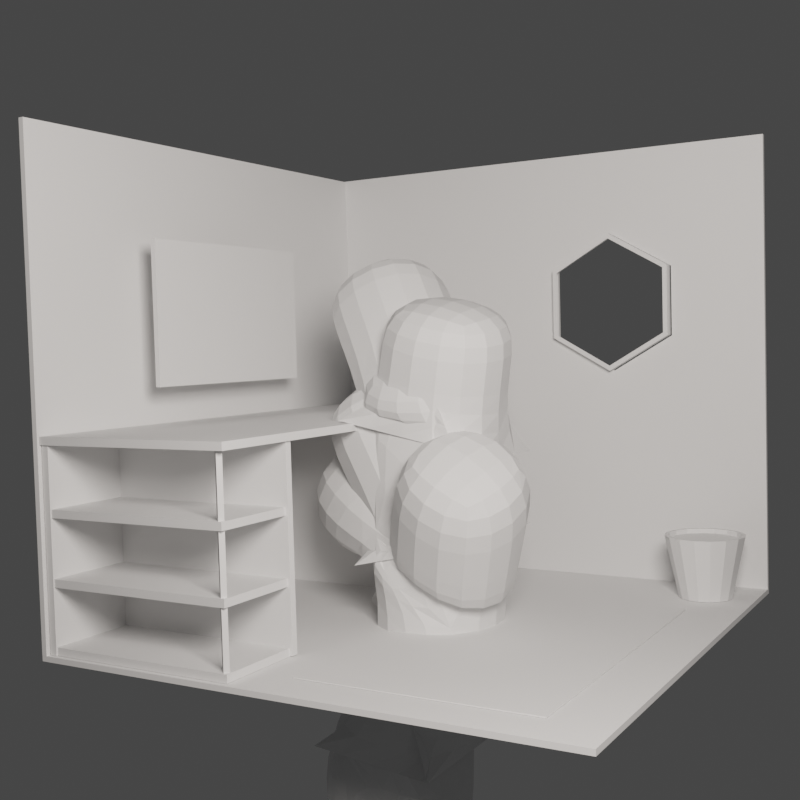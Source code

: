# Source: laboroom.blend  (saved by Blender 3.2.14; exported with 4.5.12 LTS)
import bpy
from mathutils import Matrix  # noqa: F401  (used for matrix-valued properties, if any)

bpy.ops.wm.read_factory_settings(use_empty=True)
scene = bpy.context.scene
scene.name = 'Scene'

# ---- collections
col_desk = bpy.data.collections.new('desk'); scene.collection.children.link(col_desk)
col_other = bpy.data.collections.new('other'); scene.collection.children.link(col_other)
col_plant = bpy.data.collections.new('plant'); scene.collection.children.link(col_plant)

# ---- world
world_world = bpy.data.worlds.new('World'); scene.world = world_world
world_world.use_nodes = True; world_world.node_tree.nodes.clear()
_N = world_world.node_tree.nodes; _L = world_world.node_tree.links
n0 = _N.new('ShaderNodeOutputWorld'); n0.name = 'World Output'; n0.location = (300, 300)
n1 = _N.new('ShaderNodeBackground'); n1.name = 'Background'; n1.location = (10, 300)
n1.inputs[0].default_value = (0.05088, 0.05088, 0.05088, 1.0)
_L.new(n1.outputs[0], n0.inputs[0])
n0.is_active_output = True
world_world.color = (0.05088, 0.05088, 0.05088)
world_world.use_sun_shadow = False
world_world.sun_shadow_jitter_overblur = 0.0

# ---- cameras
cam_camera = bpy.data.cameras.new('Camera')

# ---- lights
light_point = bpy.data.lights.new('Point', 'AREA')
light_point.color = (1.0, 0.9261, 0.8697)
light_point.transmission_factor = 0.0
light_point.energy = 117.8
light_point.shadow_soft_size = 1.0
light_point.shadow_maximum_resolution = 0.006
light_point.use_absolute_resolution = True
light_point.size = 1.0

# ---- meshes
me_cube_002 = bpy.data.meshes.new('Cube.002')
me_cube_002.from_pydata([(-0.9924, -0.9855, 0.6989), (-0.9924, -0.9855, 0.7183), (-0.9924, 0.9855, 0.6989), (-0.9924, 0.9855, 0.7183), (0.9855, -0.9855, 0.6989), (0.9855, -0.9855, 0.7183), (0.9855, 0.9855, 0.6989), (0.9855, 0.9855, 0.7183)], [], [(0, 1, 3, 2), (2, 3, 7, 6), (6, 7, 5, 4), (4, 5, 1, 0), (2, 6, 4, 0), (7, 3, 1, 5)])
_uv = me_cube_002.uv_layers.new(name='UVMap')
_uv.uv.foreach_set('vector', [0.375, 0.0, 0.625, 0.0, 0.625, 0.25, 0.375, 0.25, 0.375, 0.25, 0.625, 0.25, 0.625, 0.5, 0.375, 0.5, 0.375, 0.5, 0.625, 0.5, 0.625, 0.75, 0.375, 0.75, 0.375, 0.75, 0.625, 0.75, 0.625, 1.0, 0.375, 1.0, 0.125, 0.5, 0.375, 0.5, 0.375, 0.75, 0.125, 0.75, 0.625, 0.5, 0.875, 0.5, 0.875, 0.75, 0.625, 0.75])
me_cube_002.update()
me_cube_003 = bpy.data.meshes.new('Cube.003')
me_cube_003.from_pydata([(0.01, -0.9754, -0.803), (-0.01, -0.9754, -0.803), (0.01, 0.9754, -0.803), (-0.01, 0.9754, -0.803), (0.01, -0.9754, 1.007), (-0.01, -0.9754, 1.007), (0.01, 0.9754, 1.007), (-0.01, 0.9754, 1.007)], [], [(0, 1, 3, 2), (2, 3, 7, 6), (6, 7, 5, 4), (4, 5, 1, 0), (2, 6, 4, 0), (7, 3, 1, 5)])
_uv = me_cube_003.uv_layers.new(name='UVMap')
_uv.uv.foreach_set('vector', [0.375, 0.0, 0.625, 0.0, 0.625, 0.25, 0.375, 0.25, 0.375, 0.25, 0.625, 0.25, 0.625, 0.5, 0.375, 0.5, 0.375, 0.5, 0.625, 0.5, 0.625, 0.75, 0.375, 0.75, 0.375, 0.75, 0.625, 0.75, 0.625, 1.0, 0.375, 1.0, 0.125, 0.5, 0.375, 0.5, 0.375, 0.75, 0.125, 0.75, 0.625, 0.5, 0.875, 0.5, 0.875, 0.75, 0.625, 0.75])
me_cube_003.update()
me_cube_048 = bpy.data.meshes.new('Cube.048')
me_cube_048.from_pydata([(-0.7972, -0.6602, 0.3098), (-0.7972, -0.6602, 0.8462), (-0.7972, 0.1869, 0.3098), (-0.7972, 0.1869, 0.8462), (-0.7772, -0.6602, 0.3098), (-0.7772, -0.6602, 0.8462), (-0.7772, 0.1869, 0.3098), (-0.7772, 0.1869, 0.8462)], [], [(0, 1, 3, 2), (2, 3, 7, 6), (6, 7, 5, 4), (4, 5, 1, 0), (2, 6, 4, 0), (7, 3, 1, 5)])
_uv = me_cube_048.uv_layers.new(name='UVMap')
_uv.uv.foreach_set('vector', [0.375, 0.0, 0.625, 0.0, 0.625, 0.25, 0.375, 0.25, 0.375, 0.25, 0.625, 0.25, 0.625, 0.5, 0.375, 0.5, 0.375, 0.5, 0.625, 0.5, 0.625, 0.75, 0.375, 0.75, 0.375, 0.75, 0.625, 0.75, 0.625, 1.0, 0.375, 1.0, 0.125, 0.5, 0.375, 0.5, 0.375, 0.75, 0.125, 0.75, 0.625, 0.5, 0.875, 0.5, 0.875, 0.75, 0.625, 0.75])
me_cube_048.update()
me_cube_055 = bpy.data.meshes.new('Cube.055')
me_cube_055.from_pydata([(-0.2727, 0.0052, 0.6012), (-0.2727, 0.0052, 0.1529), (-0.2727, 0.0052, 0.3766), (-0.2728, -0.001121, 0.153), (-0.8994, -0.263, 0.05382), (-0.8994, -0.263, 0.7348), (-0.2728, -0.007261, 0.1538), (-0.2728, -0.001121, 0.3768), (-0.2728, -0.001121, 0.6013), (-0.2728, -0.01298, 0.1551), (-0.2728, -0.007261, 0.3775), (-0.8994, 0.263, 0.05382), (-0.8994, 0.263, 0.7348), (-0.2728, -0.01807, 0.1569), (-0.2538, -0.263, 0.05382), (-0.2728, -0.01298, 0.3788), (-0.2728, -0.02232, 0.1592), (-0.2728, -0.007261, 0.6021), (-0.2538, -0.263, 0.7348), (-0.2728, -0.02558, 0.1619), (-0.2728, -0.01807, 0.3807), (-0.2538, 0.263, 0.05382), (-0.2728, -0.02772, 0.1648), (-0.2728, -0.01298, 0.6034), (-0.2728, -0.02232, 0.383), (-0.2728, -0.02865, 0.1679), (-0.2538, 0.263, 0.7348), (-0.8994, -0.263, 0.2808), (-0.2728, -0.02835, 0.171), (-0.2728, -0.02558, 0.3857), (-0.2728, -0.01807, 0.6052), (-0.2728, -0.02682, 0.174), (-0.8994, -0.263, 0.5078), (-0.2728, -0.02412, 0.1768), (-0.2728, -0.02772, 0.3886), (-0.8994, 0.263, 0.5078), (-0.2728, -0.02035, 0.1793), (-0.2728, -0.02232, 0.6075), (-0.2728, -0.02865, 0.3917), (-0.2728, -0.01567, 0.1814), (-0.8994, 0.263, 0.2808), (-0.2728, -0.02835, 0.3948), (-0.2727, -0.01024, 0.183), (-0.2538, 0.263, 0.5078), (-0.2728, -0.02558, 0.6102), (-0.2727, -0.004288, 0.1841), (-0.2538, 0.263, 0.2808), (-0.2728, -0.02682, 0.3978), (-0.2728, -0.02772, 0.6131), (-0.2727, 0.001971, 0.1845), (-0.2538, -0.263, 0.5078), (-0.2728, -0.02412, 0.4006), (-0.2727, 0.008291, 0.1844), (-0.2538, -0.263, 0.2808), (-0.2728, -0.02865, 0.6162), (-0.2727, 0.01443, 0.1836), (-0.2728, -0.02035, 0.4031), (-0.2538, 0.248, 0.524), (-0.2727, 0.02015, 0.1823), (-0.2538, 0.248, 0.7187), (-0.2727, 0.02524, 0.1805), (-0.2728, -0.01567, 0.4052), (-0.2538, -0.248, 0.7187), (-0.2727, 0.02949, 0.1782), (-0.2727, -0.01024, 0.4068), (-0.2728, -0.02835, 0.6193), (-0.2538, -0.248, 0.524), (-0.2726, 0.03275, 0.1755), (-0.2727, -0.004288, 0.4078), (-0.2538, 0.248, 0.06996), (-0.2726, 0.03489, 0.1726), (-0.2728, -0.02682, 0.6223), (-0.2727, 0.001971, 0.4083), (-0.2726, 0.03583, 0.1695), (-0.2538, 0.248, 0.2647), (-0.2538, -0.248, 0.2647), (-0.2727, 0.03552, 0.1664), (-0.2727, 0.008291, 0.4081), (-0.2728, -0.02412, 0.6251), (-0.2727, 0.03399, 0.1634), (-0.2538, -0.248, 0.06996), (-0.2727, 0.01443, 0.4074), (-0.2727, 0.03129, 0.1606), (-0.2538, 0.248, 0.297), (-0.2727, 0.02752, 0.1581), (-0.2728, -0.02035, 0.6276), (-0.2727, 0.02015, 0.4061), (-0.2727, 0.02284, 0.156), (-0.2538, 0.248, 0.4917), (-0.2538, -0.248, 0.4917), (-0.2727, 0.02524, 0.4042), (-0.2727, 0.01741, 0.1544), (-0.2728, -0.01567, 0.6297), (-0.2727, 0.01146, 0.1533), (-0.2538, -0.248, 0.297), (-0.2727, 0.02949, 0.4019), (-0.2588, 0.248, 0.7187), (-0.2727, -0.01024, 0.6313), (-0.2726, 0.03275, 0.3992), (-0.2588, 0.248, 0.524), (-0.2727, -0.004288, 0.6324), (-0.2726, 0.03489, 0.3963), (-0.2588, -0.248, 0.524), (-0.2588, -0.248, 0.7187), (-0.2726, 0.03583, 0.3932), (-0.2727, 0.001971, 0.6328), (-0.2588, 0.248, 0.2647), (-0.2588, 0.248, 0.06996), (-0.2727, 0.03552, 0.3901), (-0.2727, 0.008291, 0.6327), (-0.2588, -0.248, 0.06996), (-0.2727, 0.03399, 0.3871), (-0.2588, -0.248, 0.2647), (-0.2727, 0.01443, 0.6319), (-0.2727, 0.03129, 0.3843), (-0.2588, 0.248, 0.4917), (-0.2588, 0.248, 0.297), (-0.2727, 0.02752, 0.3818), (-0.2727, 0.02015, 0.6306), (-0.2588, -0.248, 0.297), (-0.2727, 0.02284, 0.3797), (-0.2588, -0.248, 0.4917), (-0.2727, 0.02524, 0.6288), (-0.2727, 0.01741, 0.3781), (-0.2727, 0.02949, 0.6265), (-0.2727, 0.01146, 0.3771), (-0.2726, 0.03275, 0.6238), (-0.2726, 0.03489, 0.6209), (-0.2726, 0.03583, 0.6178), (-0.2727, 0.03552, 0.6147), (-0.2727, 0.03399, 0.6117), (-0.2727, 0.03129, 0.6089), (-0.2727, 0.02752, 0.6064), (-0.2727, 0.02284, 0.6043), (-0.2727, 0.01741, 0.6027), (-0.2727, 0.01146, 0.6016), (-0.2588, -0.01582, 0.6297), (-0.2588, -0.0104, 0.6313), (-0.2588, -0.004441, 0.6324), (-0.2588, 0.001818, 0.6328), (-0.2588, 0.02509, 0.6287), (-0.2588, 0.02934, 0.6264), (-0.2588, 0.0326, 0.6238), (-0.2588, 0.03567, 0.6178), (-0.2588, 0.03537, 0.6147), (-0.2588, 0.03384, 0.6117), (-0.2588, 0.03474, 0.6209), (-0.2588, 0.008139, 0.6327), (-0.2588, 0.01428, 0.6319), (-0.2588, 0.02, 0.6306), (-0.2588, -0.02881, 0.6162), (-0.2588, -0.0285, 0.6193), (-0.2588, -0.02787, 0.6131), (-0.2588, -0.02697, 0.6223), (-0.2588, -0.02427, 0.6251), (-0.2588, -0.01822, 0.6052), (-0.2588, -0.02051, 0.6276), (-0.2588, -0.02248, 0.6075), (-0.2588, -0.02574, 0.6102), (-0.2588, 0.02269, 0.6043), (-0.2588, 0.01726, 0.6027), (-0.2588, 0.03114, 0.6088), (-0.2588, 0.02737, 0.6063), (-0.2588, 0.005046, 0.6012), (-0.2588, 0.01131, 0.6016), (-0.2588, -0.001274, 0.6013), (-0.2588, -0.007414, 0.6021), (-0.2588, -0.01314, 0.6034), (-0.2588, -0.02051, 0.4031), (-0.2588, -0.0104, 0.4068), (-0.2588, -0.01582, 0.4052), (-0.2588, -0.004441, 0.4078), (-0.2588, 0.001818, 0.4083), (-0.2588, 0.02509, 0.4042), (-0.2588, 0.02934, 0.4019), (-0.2588, 0.03114, 0.3843), (-0.2588, 0.03474, 0.3963), (-0.2588, 0.03567, 0.3932), (-0.2588, 0.03537, 0.3901), (-0.2588, 0.03384, 0.3871), (-0.2588, 0.0326, 0.3992), (-0.2588, 0.008139, 0.4081), (-0.2588, 0.01428, 0.4074), (-0.2588, 0.02, 0.406), (-0.2588, -0.02881, 0.3916), (-0.2588, -0.02787, 0.3886), (-0.2588, -0.0285, 0.3947), (-0.2588, -0.02697, 0.3978), (-0.2588, -0.02248, 0.383), (-0.2588, -0.02574, 0.3856), (-0.2588, -0.02427, 0.4006), (-0.2588, 0.01726, 0.3781), (-0.2588, 0.02737, 0.3818), (-0.2588, 0.02269, 0.3797), (-0.2588, 0.01131, 0.3771), (-0.2588, 0.005046, 0.3766), (-0.2588, -0.001274, 0.3767), (-0.2588, -0.007414, 0.3775), (-0.2588, -0.01314, 0.3788), (-0.2588, -0.01822, 0.3807), (-0.2588, -0.02051, 0.1793), (-0.2588, -0.0104, 0.183), (-0.2588, -0.01582, 0.1814), (-0.2588, -0.004441, 0.1841), (-0.2588, 0.001818, 0.1845), (-0.2588, 0.02737, 0.158), (-0.2588, 0.02509, 0.1804), (-0.2588, 0.03114, 0.1605), (-0.2588, 0.02934, 0.1781), (-0.2588, 0.03474, 0.1725), (-0.2588, 0.03567, 0.1695), (-0.2588, 0.03537, 0.1664), (-0.2588, 0.03384, 0.1634), (-0.2588, 0.0326, 0.1755), (-0.2588, 0.008139, 0.1844), (-0.2588, 0.01428, 0.1836), (-0.2588, 0.02, 0.1823), (-0.2588, -0.02881, 0.1679), (-0.2588, -0.02787, 0.1648), (-0.2588, -0.0285, 0.171), (-0.2588, -0.02248, 0.1592), (-0.2588, -0.02574, 0.1619), (-0.2588, -0.02427, 0.1768), (-0.2588, -0.02697, 0.174), (-0.2588, 0.01131, 0.1533), (-0.2588, 0.02269, 0.156), (-0.2588, 0.01726, 0.1544), (-0.2588, 0.005046, 0.1528), (-0.2588, -0.001274, 0.153), (-0.2588, -0.007414, 0.1537), (-0.2588, -0.01314, 0.1551), (-0.2588, -0.01822, 0.1569)], [], [(32, 5, 12, 35), (35, 12, 26, 43), (94, 83, 116, 119), (50, 18, 5, 32), (11, 21, 14, 4), (26, 12, 5, 18), (14, 53, 27, 4), (53, 50, 32, 27), (74, 75, 112, 106), (62, 66, 102, 103), (11, 40, 46, 21), (40, 35, 43, 46), (4, 27, 40, 11), (27, 32, 35, 40), (43, 26, 59, 57), (26, 18, 62, 59), (18, 50, 66, 62), (50, 43, 57, 66), (21, 46, 74, 69), (46, 53, 75, 74), (53, 14, 80, 75), (14, 21, 69, 80), (46, 43, 88, 83), (43, 50, 89, 88), (50, 53, 94, 89), (53, 46, 83, 94), (143, 144, 99, 96, 146), (142, 146, 96, 103, 102, 99, 144, 145, 161, 162, 159, 160, 164, 163, 165, 166, 167, 155, 157, 158, 152, 150, 151, 153, 154, 156, 136, 137, 138, 139, 147, 148, 149, 140, 141), (211, 107, 106, 209, 210), (209, 106, 112, 110, 107, 211, 212, 207, 205, 225, 226, 224, 227, 228, 229, 230, 231, 220, 221, 218, 217, 219, 223, 222, 200, 202, 201, 203, 204, 214, 215, 216, 206, 208, 213), (177, 178, 116, 115, 176), (180, 176, 115, 121, 119, 116, 178, 179, 175, 192, 193, 191, 194, 195, 196, 197, 198, 199, 188, 189, 185, 184, 186, 187, 190, 168, 170, 169, 171, 172, 181, 182, 183, 173, 174), (57, 59, 96, 99), (75, 80, 110, 112), (88, 89, 121, 115), (66, 57, 99, 102), (69, 74, 106, 107), (89, 94, 119, 121), (59, 62, 103, 96), (80, 69, 107, 110), (83, 88, 115, 116), (0, 8, 165, 163), (8, 17, 166, 165), (17, 23, 167, 166), (23, 30, 155, 167), (30, 37, 157, 155), (37, 44, 158, 157), (44, 48, 152, 158), (48, 54, 150, 152), (54, 65, 151, 150), (65, 71, 153, 151), (71, 78, 154, 153), (78, 85, 156, 154), (85, 92, 136, 156), (92, 97, 137, 136), (97, 100, 138, 137), (100, 105, 139, 138), (105, 109, 147, 139), (109, 113, 148, 147), (113, 118, 149, 148), (118, 122, 140, 149), (122, 124, 141, 140), (124, 126, 142, 141), (126, 127, 146, 142), (127, 128, 143, 146), (128, 129, 144, 143), (129, 130, 145, 144), (130, 131, 161, 145), (131, 132, 162, 161), (132, 133, 159, 162), (133, 134, 160, 159), (134, 135, 164, 160), (135, 0, 163, 164), (129, 128, 127, 126, 124, 122, 118, 113, 109, 105, 100, 97, 92, 85, 78, 71, 65, 54, 48, 44, 37, 30, 23, 17, 8, 0, 135, 134, 133, 132, 131, 130), (2, 7, 196, 195), (7, 10, 197, 196), (10, 15, 198, 197), (15, 20, 199, 198), (20, 24, 188, 199), (24, 29, 189, 188), (29, 34, 185, 189), (34, 38, 184, 185), (38, 41, 186, 184), (41, 47, 187, 186), (47, 51, 190, 187), (51, 56, 168, 190), (56, 61, 170, 168), (61, 64, 169, 170), (64, 68, 171, 169), (68, 72, 172, 171), (72, 77, 181, 172), (77, 81, 182, 181), (81, 86, 183, 182), (86, 90, 173, 183), (90, 95, 174, 173), (95, 98, 180, 174), (98, 101, 176, 180), (101, 104, 177, 176), (104, 108, 178, 177), (108, 111, 179, 178), (111, 114, 175, 179), (114, 117, 192, 175), (117, 120, 193, 192), (120, 123, 191, 193), (123, 125, 194, 191), (125, 2, 195, 194), (47, 41, 38, 34, 29, 24, 20, 15, 10, 7, 2, 125, 123, 120, 117, 114, 111, 108, 104, 101, 98, 95, 90, 86, 81, 77, 72, 68, 64, 61, 56, 51), (1, 3, 228, 227), (3, 6, 229, 228), (6, 9, 230, 229), (9, 13, 231, 230), (13, 16, 220, 231), (16, 19, 221, 220), (19, 22, 218, 221), (22, 25, 217, 218), (25, 28, 219, 217), (28, 31, 223, 219), (31, 33, 222, 223), (33, 36, 200, 222), (36, 39, 202, 200), (39, 42, 201, 202), (42, 45, 203, 201), (45, 49, 204, 203), (49, 52, 214, 204), (52, 55, 215, 214), (55, 58, 216, 215), (58, 60, 206, 216), (60, 63, 208, 206), (63, 67, 213, 208), (67, 70, 209, 213), (70, 73, 210, 209), (73, 76, 211, 210), (76, 79, 212, 211), (79, 82, 207, 212), (82, 84, 205, 207), (84, 87, 225, 205), (87, 91, 226, 225), (91, 93, 224, 226), (93, 1, 227, 224), (22, 19, 16, 13, 9, 6, 3, 1, 93, 91, 87, 84, 82, 79, 76, 73, 70, 67, 63, 60, 58, 55, 52, 49, 45, 42, 39, 36, 33, 31, 28, 25)])
_uv = me_cube_055.uv_layers.new(name='UVMap')
_uv.uv.foreach_set('vector', [0.5417, 0.0, 0.625, 0.0, 0.625, 0.25, 0.5417, 0.25, 0.5417, 0.25, 0.625, 0.25, 0.625, 0.5, 0.5417, 0.5, 0.4643, 0.7429, 0.4643, 0.5071, 0.4643, 0.5071, 0.4643, 0.7429, 0.5417, 0.75, 0.625, 0.75, 0.625, 1.0, 0.5417, 1.0, 0.125, 0.5, 0.375, 0.5, 0.375, 0.75, 0.125, 0.75, 0.625, 0.5, 0.875, 0.5, 0.875, 0.75, 0.625, 0.75, 0.375, 0.75, 0.4583, 0.75, 0.4583, 1.0, 0.375, 1.0, 0.4583, 0.75, 0.5417, 0.75, 0.5417, 1.0, 0.4583, 1.0, 0.4524, 0.5071, 0.4524, 0.7429, 0.4524, 0.7429, 0.4524, 0.5071, 0.6191, 0.7429, 0.5476, 0.7429, 0.5476, 0.7429, 0.6191, 0.7429, 0.375, 0.25, 0.4583, 0.25, 0.4583, 0.5, 0.375, 0.5, 0.4583, 0.25, 0.5417, 0.25, 0.5417, 0.5, 0.4583, 0.5, 0.375, 0.0, 0.4583, 0.0, 0.4583, 0.25, 0.375, 0.25, 0.4583, 0.0, 0.5417, 0.0, 0.5417, 0.25, 0.4583, 0.25, 0.5417, 0.5, 0.625, 0.5, 0.6191, 0.5071, 0.5476, 0.5071, 0.625, 0.5, 0.625, 0.75, 0.6191, 0.7429, 0.6191, 0.5071, 0.625, 0.75, 0.5417, 0.75, 0.5476, 0.7429, 0.6191, 0.7429, 0.5417, 0.75, 0.5417, 0.5, 0.5476, 0.5071, 0.5476, 0.7429, 0.375, 0.5, 0.4583, 0.5, 0.4524, 0.5071, 0.3809, 0.5071, 0.4583, 0.5, 0.4583, 0.75, 0.4524, 0.7429, 0.4524, 0.5071, 0.4583, 0.75, 0.375, 0.75, 0.3809, 0.7429, 0.4524, 0.7429, 0.375, 0.75, 0.375, 0.5, 0.3809, 0.5071, 0.3809, 0.7429, 0.4583, 0.5, 0.5417, 0.5, 0.5357, 0.5071, 0.4643, 0.5071, 0.5417, 0.5, 0.5417, 0.75, 0.5357, 0.7429, 0.5357, 0.5071, 0.5417, 0.75, 0.4583, 0.75, 0.4643, 0.7429, 0.5357, 0.7429, 0.4583, 0.75, 0.4583, 0.5, 0.4643, 0.5071, 0.4643, 0.7429, 0.582, 0.608, 0.5809, 0.6082, 0.5476, 0.5071, 0.6191, 0.5071, 0.5832, 0.6085, 0.5842, 0.6095, 0.5832, 0.6085, 0.6191, 0.5071, 0.6191, 0.7429, 0.5476, 0.7429, 0.5476, 0.5071, 0.5809, 0.6082, 0.5798, 0.6089, 0.5788, 0.6102, 0.5778, 0.612, 0.5771, 0.6142, 0.5765, 0.6168, 0.5761, 0.6196, 0.5759, 0.6226, 0.576, 0.6256, 0.5763, 0.6285, 0.5768, 0.6312, 0.5774, 0.6337, 0.5783, 0.6357, 0.5793, 0.6372, 0.5803, 0.6382, 0.5815, 0.6387, 0.5826, 0.6385, 0.5837, 0.6378, 0.5847, 0.6365, 0.5857, 0.6347, 0.5864, 0.6325, 0.587, 0.6299, 0.5874, 0.6271, 0.5876, 0.6241, 0.5875, 0.6211, 0.5872, 0.6182, 0.5867, 0.6155, 0.5861, 0.6131, 0.5852, 0.6111, 0.4163, 0.6082, 0.3809, 0.5071, 0.4524, 0.5071, 0.4186, 0.6085, 0.4175, 0.608, 0.4186, 0.6085, 0.4524, 0.5071, 0.4524, 0.7429, 0.3809, 0.7429, 0.3809, 0.5071, 0.4163, 0.6082, 0.4152, 0.6089, 0.4142, 0.6102, 0.4133, 0.612, 0.4125, 0.6142, 0.4119, 0.6168, 0.4115, 0.6196, 0.4114, 0.6226, 0.4114, 0.6256, 0.4117, 0.6285, 0.4122, 0.6312, 0.4129, 0.6337, 0.4137, 0.6357, 0.4147, 0.6372, 0.4157, 0.6382, 0.4169, 0.6387, 0.418, 0.6385, 0.4191, 0.6378, 0.4202, 0.6365, 0.4211, 0.6347, 0.4218, 0.6325, 0.4224, 0.6299, 0.4228, 0.6271, 0.423, 0.6241, 0.4229, 0.6211, 0.4227, 0.6182, 0.4222, 0.6155, 0.4215, 0.6131, 0.4206, 0.6111, 0.4197, 0.6095, 0.4996, 0.608, 0.4985, 0.6082, 0.4643, 0.5071, 0.5357, 0.5071, 0.5007, 0.6085, 0.5018, 0.6095, 0.5007, 0.6085, 0.5357, 0.5071, 0.5357, 0.7429, 0.4643, 0.7429, 0.4643, 0.5071, 0.4985, 0.6082, 0.4974, 0.6089, 0.4963, 0.6102, 0.4954, 0.612, 0.4946, 0.6142, 0.494, 0.6168, 0.4937, 0.6196, 0.4935, 0.6226, 0.4936, 0.6256, 0.4938, 0.6285, 0.4943, 0.6312, 0.495, 0.6337, 0.4958, 0.6357, 0.4968, 0.6372, 0.4979, 0.6382, 0.499, 0.6387, 0.5002, 0.6385, 0.5013, 0.6378, 0.5023, 0.6365, 0.5032, 0.6347, 0.504, 0.6325, 0.5046, 0.6299, 0.505, 0.6271, 0.5051, 0.6241, 0.5051, 0.6211, 0.5048, 0.6182, 0.5043, 0.6155, 0.5036, 0.6131, 0.5028, 0.6111, 0.5476, 0.5071, 0.6191, 0.5071, 0.6191, 0.5071, 0.5476, 0.5071, 0.4524, 0.7429, 0.3809, 0.7429, 0.3809, 0.7429, 0.4524, 0.7429, 0.5357, 0.5071, 0.5357, 0.7429, 0.5357, 0.7429, 0.5357, 0.5071, 0.5476, 0.7429, 0.5476, 0.5071, 0.5476, 0.5071, 0.5476, 0.7429, 0.3809, 0.5071, 0.4524, 0.5071, 0.4524, 0.5071, 0.3809, 0.5071, 0.5357, 0.7429, 0.4643, 0.7429, 0.4643, 0.7429, 0.5357, 0.7429, 0.6191, 0.5071, 0.6191, 0.7429, 0.6191, 0.7429, 0.6191, 0.5071, 0.3809, 0.7429, 0.3809, 0.5071, 0.3809, 0.5071, 0.3809, 0.7429, 0.4643, 0.5071, 0.5357, 0.5071, 0.5357, 0.5071, 0.4643, 0.5071, 1.0, 0.5, 0.9688, 0.5, 0.9688, 0.7359, 1.0, 0.7357, 0.9688, 0.5, 0.9375, 0.5, 0.9375, 0.7361, 0.9688, 0.7359, 0.9375, 0.5, 0.9062, 0.5, 0.9062, 0.7363, 0.9375, 0.7361, 0.9062, 0.5, 0.875, 0.5, 0.875, 0.7365, 0.9062, 0.7363, 0.875, 0.5, 0.8438, 0.5, 0.8437, 0.7366, 0.875, 0.7365, 0.8438, 0.5, 0.8125, 0.5, 0.8125, 0.7367, 0.8437, 0.7366, 0.8125, 0.5, 0.7812, 0.5, 0.7812, 0.7367, 0.8125, 0.7367, 0.7812, 0.5, 0.75, 0.5, 0.75, 0.7367, 0.7812, 0.7367, 0.75, 0.5, 0.7188, 0.5, 0.7188, 0.7366, 0.75, 0.7367, 0.7188, 0.5, 0.6875, 0.5, 0.6875, 0.7365, 0.7188, 0.7366, 0.6875, 0.5, 0.6562, 0.5, 0.6563, 0.7363, 0.6875, 0.7365, 0.6562, 0.5, 0.625, 0.5, 0.625, 0.7361, 0.6563, 0.7363, 0.625, 0.5, 0.5938, 0.5, 0.5938, 0.7359, 0.625, 0.7361, 0.5938, 0.5, 0.5625, 0.5, 0.5625, 0.7357, 0.5938, 0.7359, 0.5625, 0.5, 0.5312, 0.5, 0.5312, 0.7354, 0.5625, 0.7357, 0.5312, 0.5, 0.5, 0.5, 0.5, 0.7352, 0.5312, 0.7354, 0.5, 0.5, 0.4688, 0.5, 0.4688, 0.7349, 0.5, 0.7352, 0.4688, 0.5, 0.4375, 0.5, 0.4375, 0.7347, 0.4688, 0.7349, 0.4375, 0.5, 0.4062, 0.5, 0.4062, 0.7345, 0.4375, 0.7347, 0.4062, 0.5, 0.375, 0.5, 0.375, 0.7343, 0.4062, 0.7345, 0.375, 0.5, 0.3438, 0.5, 0.3438, 0.7342, 0.375, 0.7343, 0.3438, 0.5, 0.3125, 0.5, 0.3125, 0.7341, 0.3438, 0.7342, 0.3125, 0.5, 0.2812, 0.5, 0.2812, 0.7341, 0.3125, 0.7341, 0.2812, 0.5, 0.25, 0.5, 0.25, 0.7342, 0.2812, 0.7341, 0.25, 0.5, 0.2188, 0.5, 0.2188, 0.7342, 0.25, 0.7342, 0.2188, 0.5, 0.1875, 0.5, 0.1875, 0.7343, 0.2187, 0.7342, 0.1875, 0.5, 0.1562, 0.5, 0.1562, 0.7345, 0.1875, 0.7343, 0.1562, 0.5, 0.125, 0.5, 0.125, 0.7347, 0.1562, 0.7345, 0.125, 0.5, 0.09375, 0.5, 0.09375, 0.7349, 0.125, 0.7347, 0.09375, 0.5, 0.0625, 0.5, 0.0625, 0.7352, 0.09375, 0.7349, 0.0625, 0.5, 0.03125, 0.5, 0.03125, 0.7354, 0.0625, 0.7352, 0.03125, 0.5, 0.0, 0.5, 0.0, 0.7357, 0.03125, 0.7354, 0.5146, 0.2968, 0.51, 0.25, 0.5146, 0.2032, 0.5283, 0.1582, 0.5504, 0.1167, 0.5803, 0.08029, 0.6167, 0.05045, 0.6582, 0.02827, 0.7032, 0.01461, 0.75, 0.01, 0.7968, 0.01461, 0.8418, 0.02827, 0.8833, 0.05045, 0.9197, 0.08029, 0.9496, 0.1167, 0.9717, 0.1582, 0.9854, 0.2032, 0.99, 0.25, 0.9854, 0.2968, 0.9717, 0.3418, 0.9496, 0.3833, 0.9197, 0.4197, 0.8833, 0.4496, 0.8418, 0.4717, 0.7968, 0.4854, 0.75, 0.49, 0.7032, 0.4854, 0.6582, 0.4717, 0.6167, 0.4496, 0.5803, 0.4197, 0.5504, 0.3833, 0.5283, 0.3418, 1.0, 0.5, 0.9688, 0.5, 0.9688, 0.7359, 1.0, 0.7357, 0.9688, 0.5, 0.9375, 0.5, 0.9375, 0.7361, 0.9688, 0.7359, 0.9375, 0.5, 0.9062, 0.5, 0.9062, 0.7363, 0.9375, 0.7361, 0.9062, 0.5, 0.875, 0.5, 0.875, 0.7365, 0.9062, 0.7363, 0.875, 0.5, 0.8438, 0.5, 0.8438, 0.7366, 0.875, 0.7365, 0.8438, 0.5, 0.8125, 0.5, 0.8125, 0.7367, 0.8438, 0.7366, 0.8125, 0.5, 0.7812, 0.5, 0.7813, 0.7367, 0.8125, 0.7367, 0.7812, 0.5, 0.75, 0.5, 0.75, 0.7367, 0.7813, 0.7367, 0.75, 0.5, 0.7188, 0.5, 0.7188, 0.7366, 0.75, 0.7367, 0.7188, 0.5, 0.6875, 0.5, 0.6875, 0.7365, 0.7188, 0.7366, 0.6875, 0.5, 0.6562, 0.5, 0.6562, 0.7363, 0.6875, 0.7365, 0.6562, 0.5, 0.625, 0.5, 0.625, 0.7361, 0.6562, 0.7363, 0.625, 0.5, 0.5938, 0.5, 0.5938, 0.7359, 0.625, 0.7361, 0.5938, 0.5, 0.5625, 0.5, 0.5625, 0.7357, 0.5938, 0.7359, 0.5625, 0.5, 0.5312, 0.5, 0.5312, 0.7354, 0.5625, 0.7357, 0.5312, 0.5, 0.5, 0.5, 0.5, 0.7352, 0.5312, 0.7354, 0.5, 0.5, 0.4688, 0.5, 0.4688, 0.7349, 0.5, 0.7352, 0.4688, 0.5, 0.4375, 0.5, 0.4375, 0.7347, 0.4688, 0.7349, 0.4375, 0.5, 0.4062, 0.5, 0.4062, 0.7345, 0.4375, 0.7347, 0.4062, 0.5, 0.375, 0.5, 0.375, 0.7343, 0.4062, 0.7345, 0.375, 0.5, 0.3438, 0.5, 0.3438, 0.7342, 0.375, 0.7343, 0.3438, 0.5, 0.3125, 0.5, 0.3125, 0.7341, 0.3438, 0.7342, 0.3125, 0.5, 0.2812, 0.5, 0.2812, 0.7341, 0.3125, 0.7341, 0.2812, 0.5, 0.25, 0.5, 0.25, 0.7342, 0.2812, 0.7341, 0.25, 0.5, 0.2188, 0.5, 0.2188, 0.7342, 0.25, 0.7342, 0.2188, 0.5, 0.1875, 0.5, 0.1875, 0.7343, 0.2188, 0.7342, 0.1875, 0.5, 0.1562, 0.5, 0.1562, 0.7345, 0.1875, 0.7343, 0.1562, 0.5, 0.125, 0.5, 0.125, 0.7347, 0.1562, 0.7345, 0.125, 0.5, 0.09375, 0.5, 0.09375, 0.7349, 0.125, 0.7347, 0.09375, 0.5, 0.0625, 0.5, 0.0625, 0.7352, 0.09375, 0.7349, 0.0625, 0.5, 0.03125, 0.5, 0.03125, 0.7354, 0.0625, 0.7352, 0.03125, 0.5, 0.0, 0.5, 0.0, 0.7357, 0.03125, 0.7354, 0.9717, 0.1582, 0.9854, 0.2032, 0.99, 0.25, 0.9854, 0.2968, 0.9717, 0.3418, 0.9496, 0.3833, 0.9197, 0.4197, 0.8833, 0.4496, 0.8418, 0.4717, 0.7968, 0.4854, 0.75, 0.49, 0.7032, 0.4854, 0.6582, 0.4717, 0.6167, 0.4496, 0.5803, 0.4197, 0.5504, 0.3833, 0.5283, 0.3418, 0.5146, 0.2968, 0.51, 0.25, 0.5146, 0.2032, 0.5283, 0.1582, 0.5504, 0.1167, 0.5803, 0.08029, 0.6167, 0.05045, 0.6582, 0.02827, 0.7032, 0.01461, 0.75, 0.01, 0.7968, 0.01461, 0.8418, 0.02827, 0.8833, 0.05045, 0.9197, 0.08029, 0.9496, 0.1167, 1.0, 0.5, 0.9688, 0.5, 0.9688, 0.7359, 1.0, 0.7357, 0.9688, 0.5, 0.9375, 0.5, 0.9375, 0.7361, 0.9688, 0.7359, 0.9375, 0.5, 0.9062, 0.5, 0.9062, 0.7363, 0.9375, 0.7361, 0.9062, 0.5, 0.875, 0.5, 0.875, 0.7365, 0.9062, 0.7363, 0.875, 0.5, 0.8438, 0.5, 0.8438, 0.7366, 0.875, 0.7365, 0.8438, 0.5, 0.8125, 0.5, 0.8125, 0.7367, 0.8438, 0.7366, 0.8125, 0.5, 0.7812, 0.5, 0.7812, 0.7367, 0.8125, 0.7367, 0.7812, 0.5, 0.75, 0.5, 0.75, 0.7367, 0.7812, 0.7367, 0.75, 0.5, 0.7188, 0.5, 0.7188, 0.7366, 0.75, 0.7367, 0.7188, 0.5, 0.6875, 0.5, 0.6875, 0.7365, 0.7188, 0.7366, 0.6875, 0.5, 0.6562, 0.5, 0.6562, 0.7363, 0.6875, 0.7365, 0.6562, 0.5, 0.625, 0.5, 0.625, 0.7361, 0.6562, 0.7363, 0.625, 0.5, 0.5938, 0.5, 0.5938, 0.7359, 0.625, 0.7361, 0.5938, 0.5, 0.5625, 0.5, 0.5625, 0.7357, 0.5938, 0.7359, 0.5625, 0.5, 0.5312, 0.5, 0.5312, 0.7354, 0.5625, 0.7357, 0.5312, 0.5, 0.5, 0.5, 0.5, 0.7352, 0.5312, 0.7354, 0.5, 0.5, 0.4688, 0.5, 0.4688, 0.7349, 0.5, 0.7352, 0.4688, 0.5, 0.4375, 0.5, 0.4375, 0.7347, 0.4688, 0.7349, 0.4375, 0.5, 0.4062, 0.5, 0.4062, 0.7345, 0.4375, 0.7347, 0.4062, 0.5, 0.375, 0.5, 0.375, 0.7343, 0.4062, 0.7345, 0.375, 0.5, 0.3438, 0.5, 0.3438, 0.7342, 0.375, 0.7343, 0.3438, 0.5, 0.3125, 0.5, 0.3125, 0.7341, 0.3438, 0.7342, 0.3125, 0.5, 0.2812, 0.5, 0.2812, 0.7341, 0.3125, 0.7341, 0.2812, 0.5, 0.25, 0.5, 0.25, 0.7342, 0.2812, 0.7341, 0.25, 0.5, 0.2188, 0.5, 0.2188, 0.7342, 0.25, 0.7342, 0.2188, 0.5, 0.1875, 0.5, 0.1875, 0.7343, 0.2188, 0.7342, 0.1875, 0.5, 0.1562, 0.5, 0.1562, 0.7345, 0.1875, 0.7343, 0.1562, 0.5, 0.125, 0.5, 0.125, 0.7347, 0.1562, 0.7345, 0.125, 0.5, 0.09375, 0.5, 0.09375, 0.7349, 0.125, 0.7347, 0.09375, 0.5, 0.0625, 0.5, 0.0625, 0.7352, 0.09375, 0.7349, 0.0625, 0.5, 0.03125, 0.5, 0.03125, 0.7354, 0.0625, 0.7352, 0.03125, 0.5, 0.0, 0.5, 0.0, 0.7357, 0.03125, 0.7354, 0.9854, 0.2968, 0.9717, 0.3418, 0.9496, 0.3833, 0.9197, 0.4197, 0.8833, 0.4496, 0.8418, 0.4717, 0.7968, 0.4854, 0.75, 0.49, 0.7032, 0.4854, 0.6582, 0.4717, 0.6167, 0.4496, 0.5803, 0.4197, 0.5504, 0.3833, 0.5283, 0.3418, 0.5146, 0.2968, 0.51, 0.25, 0.5146, 0.2032, 0.5283, 0.1582, 0.5504, 0.1167, 0.5803, 0.08029, 0.6167, 0.05045, 0.6582, 0.02827, 0.7032, 0.01461, 0.75, 0.01, 0.7968, 0.01461, 0.8418, 0.02827, 0.8833, 0.05045, 0.9197, 0.08029, 0.9496, 0.1167, 0.9717, 0.1582, 0.9854, 0.2032, 0.99, 0.25])
me_cube_055.materials.append(None)
me_cube_055.update()
me_cube_001 = bpy.data.meshes.new('Cube.001')
me_cube_001.from_pydata([(0.01, -0.9987, -0.8049), (-0.01, -0.9987, -0.8049), (0.01, 0.9754, -0.803), (-0.01, 0.9754, -0.803), (0.01, -0.9987, 1.005), (-0.01, -0.9987, 1.005), (0.01, 0.9754, 1.007), (-0.01, 0.9754, 1.007), (0.0078, -0.6246, 0.5121), (0.0078, -0.3757, 0.656), (0.0078, -0.1266, 0.5124), (0.0078, -0.1264, 0.2249), (0.0078, -0.6244, 0.2246), (0.0078, -0.3753, 0.08098), (-0.0078, -0.1264, 0.2249), (-0.0078, -0.6246, 0.5121), (-0.0078, -0.6244, 0.2246), (-0.0078, -0.3757, 0.656), (-0.0078, -0.1266, 0.5124), (-0.0078, -0.3753, 0.08098)], [], [(0, 1, 3, 2), (2, 3, 7, 6), (6, 7, 5, 4), (4, 5, 1, 0), (8, 4, 0, 2, 6, 10, 11, 13, 12), (10, 6, 4, 8, 9), (5, 7, 18, 17, 15), (18, 7, 3, 1, 5, 15, 16, 19, 14), (12, 16, 15, 8), (17, 9, 8, 15), (9, 17, 18, 10), (14, 11, 10, 18), (13, 11, 14, 19), (13, 19, 16, 12)])
_uv = me_cube_001.uv_layers.new(name='UVMap')
_uv.uv.foreach_set('vector', [0.375, 0.0, 0.625, 0.0, 0.625, 0.25, 0.375, 0.25, 0.375, 0.25, 0.625, 0.25, 0.625, 0.5, 0.375, 0.5, 0.375, 0.5, 0.625, 0.5, 0.625, 0.75, 0.375, 0.75, 0.375, 0.75, 0.625, 0.75, 0.625, 1.0, 0.375, 1.0, 0.3192, 0.6873, 0.375, 0.75, 0.125, 0.75, 0.125, 0.5, 0.375, 0.5, 0.3192, 0.6064, 0.2683, 0.6064, 0.2428, 0.6468, 0.2683, 0.6872, 0.3192, 0.6064, 0.375, 0.5, 0.375, 0.75, 0.3192, 0.6873, 0.3447, 0.6469, 0.625, 0.75, 0.625, 0.5, 0.6808, 0.6064, 0.6553, 0.6469, 0.6808, 0.6873, 0.6808, 0.6064, 0.625, 0.5, 0.875, 0.5, 0.875, 0.75, 0.625, 0.75, 0.6808, 0.6873, 0.7317, 0.6872, 0.7572, 0.6468, 0.7317, 0.6064, 1.0, 0.5, 1.0, 0.5, 0.8333, 1.0, 0.8333, 1.0, 0.6667, 0.6033, 0.6667, 0.8652, 0.8333, 0.8652, 0.8333, 0.6033, 0.6667, 0.8652, 0.6667, 0.6033, 0.5, 0.6033, 0.5, 0.8652, 0.3333, 0.5, 0.3333, 0.5, 0.5, 0.8654, 0.5, 0.6034, 0.1667, 0.8652, 0.3333, 0.8652, 0.3333, 0.6033, 0.1667, 0.6033, 0.1667, 0.8652, 0.1667, 0.6033, -8.941e-08, 0.6033, -8.941e-08, 0.8652])
me_cube_001.materials.append(None)
me_cube_001.update()
me_cube_005 = bpy.data.meshes.new('Cube.005')
me_cube_005.from_pydata([(-0.422, -0.6646, -0.001417), (-0.422, -0.6646, 0.003065), (-0.422, 0.6646, -0.001417), (-0.422, 0.6646, 0.003065), (0.422, -0.6646, -0.001417), (0.422, -0.6646, 0.003065), (0.422, 0.6646, -0.001417), (0.422, 0.6646, 0.003065)], [], [(0, 1, 3, 2), (2, 3, 7, 6), (6, 7, 5, 4), (4, 5, 1, 0), (2, 6, 4, 0), (7, 3, 1, 5)])
_uv = me_cube_005.uv_layers.new(name='UVMap')
_uv.uv.foreach_set('vector', [0.375, 0.0, 0.625, 0.0, 0.625, 0.25, 0.375, 0.25, 0.375, 0.25, 0.625, 0.25, 0.625, 0.5, 0.375, 0.5, 0.375, 0.5, 0.625, 0.5, 0.625, 0.75, 0.375, 0.75, 0.375, 0.75, 0.625, 0.75, 0.625, 1.0, 0.375, 1.0, 0.125, 0.5, 0.375, 0.5, 0.375, 0.75, 0.125, 0.75, 0.625, 0.5, 0.875, 0.5, 0.875, 0.75, 0.625, 0.75])
me_cube_005.update()
me_cylinder_005 = bpy.data.meshes.new('Cylinder.005')
me_cylinder_005.from_pydata([(0.2508, -0.03442, -0.145), (0.2508, 0.01155, -0.145), (0.2509, -0.03442, 0.1447), (0.2509, 0.01155, 0.1447), (0.000188, -0.03442, 0.2897), (0.000188, 0.01155, 0.2897), (-0.2508, -0.03442, 0.145), (-0.2508, 0.01155, 0.145), (-0.2509, -0.03442, -0.1447), (-0.2509, 0.01155, -0.1447), (-0.000188, -0.03442, -0.2897), (-0.000188, 0.01155, -0.2897), (0.2321, -0.03442, -0.1342), (0.2323, -0.03442, 0.1339), (0.0001741, -0.03442, 0.2682), (-0.2321, -0.03442, 0.1342), (-0.2323, -0.03442, -0.1339), (-0.0001741, -0.03442, -0.2682), (0.2321, -0.01845, -0.1342), (0.2323, -0.01845, 0.1339), (-0.0001741, -0.03442, -0.2682), (0.0001741, -0.01845, 0.2682), (-0.2321, -0.03442, 0.1342), (-0.2323, -0.03442, -0.1339)], [], [(0, 1, 3, 2), (2, 3, 5, 4), (4, 5, 7, 6), (6, 7, 9, 8), (8, 9, 11, 10), (10, 11, 1, 0), (15, 16, 23, 22), (0, 2, 13, 12), (2, 4, 14, 13), (4, 6, 15, 14), (6, 8, 16, 15), (8, 10, 17, 16), (10, 0, 12, 17), (13, 14, 21, 19), (12, 13, 19, 18), (16, 17, 20, 23), (14, 15, 22, 21), (17, 12, 18, 20)])
_uv = me_cylinder_005.uv_layers.new(name='UVMap')
_uv.uv.foreach_set('vector', [1.0, 0.5, 1.0, 1.0, 0.8333, 1.0, 0.8333, 0.5, 0.8333, 0.5, 0.8333, 1.0, 0.6667, 1.0, 0.6667, 0.5, 0.6667, 0.5, 0.6667, 1.0, 0.5, 1.0, 0.5, 0.5, 0.5, 0.5, 0.5, 1.0, 0.3333, 1.0, 0.3333, 0.5, 0.3333, 0.5, 0.3333, 1.0, 0.1667, 1.0, 0.1667, 0.5, 0.1667, 0.5, 0.1667, 1.0, -8.941e-08, 1.0, -8.941e-08, 0.5, 0.75, 0.02781, 0.5576, 0.1389, 0.5576, 0.1389, 0.75, 0.02781, 0.75, 0.49, 0.9578, 0.37, 0.9424, 0.3611, 0.75, 0.4722, 0.9578, 0.37, 0.9578, 0.13, 0.9424, 0.1389, 0.9424, 0.3611, 0.9578, 0.13, 0.75, 0.01, 0.75, 0.02781, 0.9424, 0.1389, 0.75, 0.01, 0.5422, 0.13, 0.5576, 0.1389, 0.75, 0.02781, 0.5422, 0.13, 0.5422, 0.37, 0.5576, 0.3611, 0.5576, 0.1389, 0.5422, 0.37, 0.75, 0.49, 0.75, 0.4722, 0.5576, 0.3611, 0.9424, 0.3611, 0.9424, 0.1389, 0.9424, 0.1389, 0.9424, 0.3611, 0.75, 0.4722, 0.9424, 0.3611, 0.9424, 0.3611, 0.75, 0.4722, 0.5576, 0.1389, 0.5576, 0.3611, 0.5576, 0.3611, 0.5576, 0.1389, 0.9424, 0.1389, 0.75, 0.02781, 0.75, 0.02781, 0.9424, 0.1389, 0.5576, 0.3611, 0.75, 0.4722, 0.75, 0.4722, 0.5576, 0.3611])
me_cylinder_005.update()
me_cube_042 = bpy.data.meshes.new('Cube.042')
me_cube_042.from_pydata([(-0.4007, -0.9641, -0.01408), (-0.4007, -0.9641, 0.01408), (-0.4007, 0.9641, -0.01408), (-0.4007, 0.9641, 0.01408), (0.3835, -0.9641, -0.01408), (0.3835, -0.9641, 0.01408), (0.3835, 0.9641, -0.01408), (0.3835, 0.9641, 0.01408)], [], [(0, 1, 3, 2), (2, 3, 7, 6), (6, 7, 5, 4), (4, 5, 1, 0), (2, 6, 4, 0), (7, 3, 1, 5)])
_uv = me_cube_042.uv_layers.new(name='UVMap')
_uv.uv.foreach_set('vector', [0.375, 0.0, 0.625, 0.0, 0.625, 0.25, 0.375, 0.25, 0.375, 0.25, 0.625, 0.25, 0.625, 0.5, 0.375, 0.5, 0.375, 0.5, 0.625, 0.5, 0.625, 0.75, 0.375, 0.75, 0.375, 0.75, 0.625, 0.75, 0.625, 1.0, 0.375, 1.0, 0.125, 0.5, 0.375, 0.5, 0.375, 0.75, 0.125, 0.75, 0.625, 0.5, 0.875, 0.5, 0.875, 0.75, 0.625, 0.75])
me_cube_042.update()
me_cube_043 = bpy.data.meshes.new('Cube.043')
me_cube_043.from_pydata([(-0.3764, 0.01408, -0.3594), (-0.3764, -0.01408, -0.3594), (-0.3764, 0.01408, 0.3594), (-0.3764, -0.01408, 0.3594), (0.3764, 0.01408, -0.3594), (0.3764, -0.01408, -0.3594), (0.3764, 0.01408, 0.3594), (0.3764, -0.01408, 0.3594)], [], [(0, 1, 3, 2), (2, 3, 7, 6), (6, 7, 5, 4), (4, 5, 1, 0), (2, 6, 4, 0), (7, 3, 1, 5)])
_uv = me_cube_043.uv_layers.new(name='UVMap')
_uv.uv.foreach_set('vector', [0.375, 0.0, 0.625, 0.0, 0.625, 0.25, 0.375, 0.25, 0.375, 0.25, 0.625, 0.25, 0.625, 0.5, 0.375, 0.5, 0.375, 0.5, 0.625, 0.5, 0.625, 0.75, 0.375, 0.75, 0.375, 0.75, 0.625, 0.75, 0.625, 1.0, 0.375, 1.0, 0.125, 0.5, 0.375, 0.5, 0.375, 0.75, 0.125, 0.75, 0.625, 0.5, 0.875, 0.5, 0.875, 0.75, 0.625, 0.75])
me_cube_043.update()
me_cube_044 = bpy.data.meshes.new('Cube.044')
me_cube_044.from_pydata([(0.4244, 0.01415, 0.0006336), (0.3963, 0.01415, 0.0006336), (0.4244, 0.01415, 0.726), (0.3963, 0.01415, 0.726), (0.4244, -0.3517, 0.0006336), (0.3963, -0.3517, 0.0006336), (0.4244, -0.3517, 0.726), (0.3963, -0.3517, 0.726)], [], [(0, 1, 3, 2), (2, 3, 7, 6), (6, 7, 5, 4), (4, 5, 1, 0), (2, 6, 4, 0), (7, 3, 1, 5)])
_uv = me_cube_044.uv_layers.new(name='UVMap')
_uv.uv.foreach_set('vector', [0.375, 0.0, 0.625, 0.0, 0.625, 0.25, 0.375, 0.25, 0.375, 0.25, 0.625, 0.25, 0.625, 0.5, 0.375, 0.5, 0.375, 0.5, 0.625, 0.5, 0.625, 0.75, 0.375, 0.75, 0.375, 0.75, 0.625, 0.75, 0.625, 1.0, 0.375, 1.0, 0.125, 0.5, 0.375, 0.5, 0.375, 0.75, 0.125, 0.75, 0.625, 0.5, 0.875, 0.5, 0.875, 0.75, 0.625, 0.75])
me_cube_044.update()
me_cube_045 = bpy.data.meshes.new('Cube.045')
me_cube_045.from_pydata([(-0.3432, -0.01328, 0.3492), (-0.3432, -0.01328, 0.3774), (0.4094, -0.01328, 0.3492), (0.4094, -0.01328, 0.3774), (-0.3432, -0.3473, 0.3492), (-0.3432, -0.3473, 0.3774), (0.4094, -0.3473, 0.3492), (0.4094, -0.3473, 0.3774)], [], [(0, 1, 3, 2), (2, 3, 7, 6), (6, 7, 5, 4), (4, 5, 1, 0), (2, 6, 4, 0), (7, 3, 1, 5)])
_uv = me_cube_045.uv_layers.new(name='UVMap')
_uv.uv.foreach_set('vector', [0.375, 0.0, 0.625, 0.0, 0.625, 0.25, 0.375, 0.25, 0.375, 0.25, 0.625, 0.25, 0.625, 0.5, 0.375, 0.5, 0.375, 0.5, 0.625, 0.5, 0.625, 0.75, 0.375, 0.75, 0.375, 0.75, 0.625, 0.75, 0.625, 1.0, 0.375, 1.0, 0.125, 0.5, 0.375, 0.5, 0.375, 0.75, 0.125, 0.75, 0.625, 0.5, 0.875, 0.5, 0.875, 0.75, 0.625, 0.75])
me_cube_045.update()
me_cube_046 = bpy.data.meshes.new('Cube.046')
me_cube_046.from_pydata([(-0.3432, -0.01328, 0.3492), (-0.3432, -0.01328, 0.3774), (0.4094, -0.01328, 0.3492), (0.4094, -0.01328, 0.3774), (-0.3432, -0.3473, 0.3492), (-0.3432, -0.3473, 0.3774), (0.4094, -0.3473, 0.3492), (0.4094, -0.3473, 0.3774)], [], [(0, 1, 3, 2), (2, 3, 7, 6), (6, 7, 5, 4), (4, 5, 1, 0), (2, 6, 4, 0), (7, 3, 1, 5)])
_uv = me_cube_046.uv_layers.new(name='UVMap')
_uv.uv.foreach_set('vector', [0.375, 0.0, 0.625, 0.0, 0.625, 0.25, 0.375, 0.25, 0.375, 0.25, 0.625, 0.25, 0.625, 0.5, 0.375, 0.5, 0.375, 0.5, 0.625, 0.5, 0.625, 0.75, 0.375, 0.75, 0.375, 0.75, 0.625, 0.75, 0.625, 1.0, 0.375, 1.0, 0.125, 0.5, 0.375, 0.5, 0.375, 0.75, 0.125, 0.75, 0.625, 0.5, 0.875, 0.5, 0.875, 0.75, 0.625, 0.75])
me_cube_046.update()
me_cube_047 = bpy.data.meshes.new('Cube.047')
me_cube_047.from_pydata([(-0.3432, -0.01328, 0.3492), (-0.3432, -0.01328, 0.3774), (0.4094, -0.01328, 0.3492), (0.4094, -0.01328, 0.3774), (-0.3432, -0.3473, 0.3492), (-0.3432, -0.3473, 0.3774), (0.4094, -0.3473, 0.3492), (0.4094, -0.3473, 0.3774)], [], [(0, 1, 3, 2), (2, 3, 7, 6), (6, 7, 5, 4), (4, 5, 1, 0), (2, 6, 4, 0), (7, 3, 1, 5)])
_uv = me_cube_047.uv_layers.new(name='UVMap')
_uv.uv.foreach_set('vector', [0.375, 0.0, 0.625, 0.0, 0.625, 0.25, 0.375, 0.25, 0.375, 0.25, 0.625, 0.25, 0.625, 0.5, 0.375, 0.5, 0.375, 0.5, 0.625, 0.5, 0.625, 0.75, 0.375, 0.75, 0.375, 0.75, 0.625, 0.75, 0.625, 1.0, 0.375, 1.0, 0.125, 0.5, 0.375, 0.5, 0.375, 0.75, 0.125, 0.75, 0.625, 0.5, 0.875, 0.5, 0.875, 0.75, 0.625, 0.75])
me_cube_047.update()
me_cube_049 = bpy.data.meshes.new('Cube.049')
me_cube_049.from_pydata([(0.01408, 0.1829, -0.3627), (-0.01408, 0.1829, -0.3627), (0.01408, 0.1829, 0.6863), (-0.01408, 0.1829, 0.6863), (0.01408, -0.1829, -0.3627), (-0.01408, -0.1829, -0.3627), (0.01408, -0.1829, 0.6863), (-0.01408, -0.1829, 0.6863)], [], [(0, 1, 3, 2), (2, 3, 7, 6), (6, 7, 5, 4), (4, 5, 1, 0), (2, 6, 4, 0), (7, 3, 1, 5)])
_uv = me_cube_049.uv_layers.new(name='UVMap')
_uv.uv.foreach_set('vector', [0.375, 0.0, 0.625, 0.0, 0.625, 0.25, 0.375, 0.25, 0.375, 0.25, 0.625, 0.25, 0.625, 0.5, 0.375, 0.5, 0.375, 0.5, 0.625, 0.5, 0.625, 0.75, 0.375, 0.75, 0.375, 0.75, 0.625, 0.75, 0.625, 1.0, 0.375, 1.0, 0.125, 0.5, 0.375, 0.5, 0.375, 0.75, 0.125, 0.75, 0.625, 0.5, 0.875, 0.5, 0.875, 0.75, 0.625, 0.75])
me_cube_049.update()
me_cube_050 = bpy.data.meshes.new('Cube.050')
me_cube_050.from_pydata([(0.01408, 0.1829, -0.3436), (-0.01408, 0.1829, -0.3436), (0.01408, 0.1829, 1.552), (-0.01408, 0.1829, 1.552), (0.01408, -0.1704, -0.3436), (-0.01408, -0.1704, -0.3436), (0.01408, -0.1704, 1.552), (-0.01408, -0.1704, 1.552)], [], [(0, 1, 3, 2), (2, 3, 7, 6), (6, 7, 5, 4), (4, 5, 1, 0), (2, 6, 4, 0), (7, 3, 1, 5)])
_uv = me_cube_050.uv_layers.new(name='UVMap')
_uv.uv.foreach_set('vector', [0.375, 0.0, 0.625, 0.0, 0.625, 0.25, 0.375, 0.25, 0.375, 0.25, 0.625, 0.25, 0.625, 0.5, 0.375, 0.5, 0.375, 0.5, 0.625, 0.5, 0.625, 0.75, 0.375, 0.75, 0.375, 0.75, 0.625, 0.75, 0.625, 1.0, 0.375, 1.0, 0.125, 0.5, 0.375, 0.5, 0.375, 0.75, 0.125, 0.75, 0.625, 0.5, 0.875, 0.5, 0.875, 0.75, 0.625, 0.75])
me_cube_050.update()
me_cube_051 = bpy.data.meshes.new('Cube.051')
me_cube_051.from_pydata([(0.01408, 0.1829, -0.3627), (-0.01408, 0.1829, -0.3627), (0.01408, 0.1829, 0.6863), (-0.01408, 0.1829, 0.6863), (0.01408, -0.1829, -0.3627), (-0.01408, -0.1829, -0.3627), (0.01408, -0.1829, 0.6863), (-0.01408, -0.1829, 0.6863)], [], [(0, 1, 3, 2), (2, 3, 7, 6), (6, 7, 5, 4), (4, 5, 1, 0), (2, 6, 4, 0), (7, 3, 1, 5)])
_uv = me_cube_051.uv_layers.new(name='UVMap')
_uv.uv.foreach_set('vector', [0.375, 0.0, 0.625, 0.0, 0.625, 0.25, 0.375, 0.25, 0.375, 0.25, 0.625, 0.25, 0.625, 0.5, 0.375, 0.5, 0.375, 0.5, 0.625, 0.5, 0.625, 0.75, 0.375, 0.75, 0.375, 0.75, 0.625, 0.75, 0.625, 1.0, 0.375, 1.0, 0.125, 0.5, 0.375, 0.5, 0.375, 0.75, 0.125, 0.75, 0.625, 0.5, 0.875, 0.5, 0.875, 0.75, 0.625, 0.75])
me_cube_051.update()
me_cube_052 = bpy.data.meshes.new('Cube.052')
me_cube_052.from_pydata([(-0.3764, 0.01408, -0.3594), (-0.3764, -0.01408, -0.3594), (-0.3764, 0.01408, 0.3594), (-0.3764, -0.01408, 0.3594), (0.3995, 0.01408, -0.3594), (0.3995, -0.01408, -0.3594), (0.3995, 0.01408, 0.3594), (0.3995, -0.01408, 0.3594)], [], [(0, 1, 3, 2), (2, 3, 7, 6), (6, 7, 5, 4), (4, 5, 1, 0), (2, 6, 4, 0), (7, 3, 1, 5)])
_uv = me_cube_052.uv_layers.new(name='UVMap')
_uv.uv.foreach_set('vector', [0.375, 0.0, 0.625, 0.0, 0.625, 0.25, 0.375, 0.25, 0.375, 0.25, 0.625, 0.25, 0.625, 0.5, 0.375, 0.5, 0.375, 0.5, 0.625, 0.5, 0.625, 0.75, 0.375, 0.75, 0.375, 0.75, 0.625, 0.75, 0.625, 1.0, 0.375, 1.0, 0.125, 0.5, 0.375, 0.5, 0.375, 0.75, 0.125, 0.75, 0.625, 0.5, 0.875, 0.5, 0.875, 0.75, 0.625, 0.75])
me_cube_052.update()
me_cube_053 = bpy.data.meshes.new('Cube.053')
me_cube_053.from_pydata([(0.01408, 0.1766, -0.948), (-0.01408, 0.1766, -0.948), (0.01408, 0.1766, 0.948), (-0.01408, 0.1766, 0.948), (0.01408, -0.1766, -0.948), (-0.01408, -0.1766, -0.948), (0.01408, -0.1766, 0.948), (-0.01408, -0.1766, 0.948)], [], [(0, 1, 3, 2), (2, 3, 7, 6), (6, 7, 5, 4), (4, 5, 1, 0), (2, 6, 4, 0), (7, 3, 1, 5)])
_uv = me_cube_053.uv_layers.new(name='UVMap')
_uv.uv.foreach_set('vector', [0.375, 0.0, 0.625, 0.0, 0.625, 0.25, 0.375, 0.25, 0.375, 0.25, 0.625, 0.25, 0.625, 0.5, 0.375, 0.5, 0.375, 0.5, 0.625, 0.5, 0.625, 0.75, 0.375, 0.75, 0.375, 0.75, 0.625, 0.75, 0.625, 1.0, 0.375, 1.0, 0.125, 0.5, 0.375, 0.5, 0.375, 0.75, 0.125, 0.75, 0.625, 0.5, 0.875, 0.5, 0.875, 0.75, 0.625, 0.75])
me_cube_053.update()
me_cube_054 = bpy.data.meshes.new('Cube.054')
me_cube_054.from_pydata([(0.4093, -0.3269, 0.0006336), (0.3967, -0.3418, 0.0006336), (0.4093, -0.3269, 0.726), (0.3967, -0.3418, 0.726), (0.423, -0.3383, 0.0006336), (0.4104, -0.3533, 0.0006336), (0.423, -0.3383, 0.726), (0.4104, -0.3533, 0.726)], [], [(0, 1, 3, 2), (2, 3, 7, 6), (6, 7, 5, 4), (4, 5, 1, 0), (2, 6, 4, 0), (7, 3, 1, 5)])
_uv = me_cube_054.uv_layers.new(name='UVMap')
_uv.uv.foreach_set('vector', [0.375, 0.0, 0.625, 0.0, 0.625, 0.25, 0.375, 0.25, 0.375, 0.25, 0.625, 0.25, 0.625, 0.5, 0.375, 0.5, 0.375, 0.5, 0.625, 0.5, 0.625, 0.75, 0.375, 0.75, 0.375, 0.75, 0.625, 0.75, 0.625, 1.0, 0.375, 1.0, 0.125, 0.5, 0.375, 0.5, 0.375, 0.75, 0.125, 0.75, 0.625, 0.5, 0.875, 0.5, 0.875, 0.75, 0.625, 0.75])
me_cube_054.update()
me_cylinder = bpy.data.meshes.new('Cylinder')
me_cylinder.from_pydata([(0.8045, 0.8477, 0.02526), (0.8045, 0.9003, 0.2703), (0.8439, 0.8399, 0.02526), (0.864, 0.8885, 0.2703), (0.8773, 0.8176, 0.02526), (0.9145, 0.8548, 0.2703), (0.8996, 0.7842, 0.02526), (0.9482, 0.8044, 0.2703), (0.9074, 0.7449, 0.02526), (0.96, 0.7449, 0.2703), (0.8996, 0.7055, 0.02526), (0.9482, 0.6854, 0.2703), (0.8773, 0.6721, 0.02526), (0.9145, 0.6349, 0.2703), (0.8439, 0.6498, 0.02526), (0.864, 0.6012, 0.2703), (0.8045, 0.642, 0.02526), (0.8045, 0.5894, 0.2703), (0.7652, 0.6498, 0.02526), (0.745, 0.6012, 0.2703), (0.7318, 0.6721, 0.02526), (0.6946, 0.6349, 0.2703), (0.7095, 0.7055, 0.02526), (0.6609, 0.6854, 0.2703), (0.7017, 0.7449, 0.02526), (0.6491, 0.7449, 0.2703), (0.7095, 0.7842, 0.02526), (0.6609, 0.8044, 0.2703), (0.7318, 0.8176, 0.02526), (0.6946, 0.8548, 0.2703), (0.7652, 0.8399, 0.02526), (0.745, 0.8885, 0.2703), (0.8582, 0.8744, 0.2703), (0.8045, 0.8851, 0.2703), (0.7509, 0.8744, 0.2703), (0.7054, 0.844, 0.2703), (0.675, 0.7985, 0.2703), (0.6643, 0.7449, 0.2703), (0.675, 0.6912, 0.2703), (0.7054, 0.6457, 0.2703), (0.7509, 0.6153, 0.2703), (0.8045, 0.6047, 0.2703), (0.8582, 0.6153, 0.2703), (0.9037, 0.6457, 0.2703), (0.9341, 0.6912, 0.2703), (0.9447, 0.7449, 0.2703), (0.9341, 0.7985, 0.2703), (0.9037, 0.844, 0.2703), (0.8582, 0.8744, 0.2521), (0.8045, 0.8851, 0.2521), (0.9037, 0.844, 0.2521), (0.7509, 0.8744, 0.2521), (0.7054, 0.844, 0.2521), (0.675, 0.7985, 0.2521), (0.6643, 0.7449, 0.2521), (0.675, 0.6912, 0.2521), (0.7054, 0.6457, 0.2521), (0.7509, 0.6153, 0.2521), (0.8045, 0.6047, 0.2521), (0.8582, 0.6153, 0.2521), (0.9037, 0.6457, 0.2521), (0.9341, 0.6912, 0.2521), (0.9447, 0.7449, 0.2521), (0.9341, 0.7985, 0.2521)], [], [(0, 1, 3, 2), (2, 3, 5, 4), (4, 5, 7, 6), (6, 7, 9, 8), (8, 9, 11, 10), (10, 11, 13, 12), (12, 13, 15, 14), (14, 15, 17, 16), (16, 17, 19, 18), (18, 19, 21, 20), (20, 21, 23, 22), (22, 23, 25, 24), (24, 25, 27, 26), (26, 27, 29, 28), (36, 37, 54, 53), (28, 29, 31, 30), (30, 31, 1, 0), (0, 2, 4, 6, 8, 10, 12, 14, 16, 18, 20, 22, 24, 26, 28, 30), (3, 1, 33, 32), (1, 31, 34, 33), (31, 29, 35, 34), (29, 27, 36, 35), (27, 25, 37, 36), (25, 23, 38, 37), (23, 21, 39, 38), (21, 19, 40, 39), (19, 17, 41, 40), (17, 15, 42, 41), (15, 13, 43, 42), (13, 11, 44, 43), (11, 9, 45, 44), (9, 7, 46, 45), (7, 5, 47, 46), (5, 3, 32, 47), (48, 49, 51, 52, 53, 54, 55, 56, 57, 58, 59, 60, 61, 62, 63, 50), (44, 45, 62, 61), (37, 38, 55, 54), (45, 46, 63, 62), (38, 39, 56, 55), (32, 33, 49, 48), (46, 47, 50, 63), (39, 40, 57, 56), (47, 32, 48, 50), (40, 41, 58, 57), (33, 34, 51, 49), (41, 42, 59, 58), (34, 35, 52, 51), (42, 43, 60, 59), (35, 36, 53, 52), (43, 44, 61, 60)])
_uv = me_cylinder.uv_layers.new(name='UVMap')
_uv.uv.foreach_set('vector', [1.0, 0.5, 1.0, 1.0, 0.9375, 1.0, 0.9375, 0.5, 0.9375, 0.5, 0.9375, 1.0, 0.875, 1.0, 0.875, 0.5, 0.875, 0.5, 0.875, 1.0, 0.8125, 1.0, 0.8125, 0.5, 0.8125, 0.5, 0.8125, 1.0, 0.75, 1.0, 0.75, 0.5, 0.75, 0.5, 0.75, 1.0, 0.6875, 1.0, 0.6875, 0.5, 0.6875, 0.5, 0.6875, 1.0, 0.625, 1.0, 0.625, 0.5, 0.625, 0.5, 0.625, 1.0, 0.5625, 1.0, 0.5625, 0.5, 0.5625, 0.5, 0.5625, 1.0, 0.5, 1.0, 0.5, 0.5, 0.5, 0.5, 0.5, 1.0, 0.4375, 1.0, 0.4375, 0.5, 0.4375, 0.5, 0.4375, 1.0, 0.375, 1.0, 0.375, 0.5, 0.375, 0.5, 0.375, 1.0, 0.3125, 1.0, 0.3125, 0.5, 0.3125, 0.5, 0.3125, 1.0, 0.25, 1.0, 0.25, 0.5, 0.25, 0.5, 0.25, 1.0, 0.1875, 1.0, 0.1875, 0.5, 0.1875, 0.5, 0.1875, 1.0, 0.125, 1.0, 0.125, 0.5, 0.05008, 0.3328, 0.03361, 0.25, 0.03361, 0.25, 0.05008, 0.3328, 0.125, 0.5, 0.125, 1.0, 0.0625, 1.0, 0.0625, 0.5, 0.0625, 0.5, 0.0625, 1.0, 0.0, 1.0, 0.0, 0.5, 0.75, 0.49, 0.8418, 0.4717, 0.9197, 0.4197, 0.9717, 0.3418, 0.99, 0.25, 0.9717, 0.1582, 0.9197, 0.08029, 0.8418, 0.02827, 0.75, 0.01, 0.6582, 0.02827, 0.5803, 0.08029, 0.5283, 0.1582, 0.51, 0.25, 0.5283, 0.3418, 0.5803, 0.4197, 0.6582, 0.4717, 0.3418, 0.4717, 0.25, 0.49, 0.25, 0.4664, 0.3328, 0.4499, 0.25, 0.49, 0.1582, 0.4717, 0.1672, 0.4499, 0.25, 0.4664, 0.1582, 0.4717, 0.08029, 0.4197, 0.09699, 0.403, 0.1672, 0.4499, 0.08029, 0.4197, 0.02827, 0.3418, 0.05008, 0.3328, 0.09699, 0.403, 0.02827, 0.3418, 0.01, 0.25, 0.03361, 0.25, 0.05008, 0.3328, 0.01, 0.25, 0.02827, 0.1582, 0.05008, 0.1672, 0.03361, 0.25, 0.02827, 0.1582, 0.08029, 0.08029, 0.09699, 0.09699, 0.05008, 0.1672, 0.08029, 0.08029, 0.1582, 0.02827, 0.1672, 0.05008, 0.09699, 0.09699, 0.1582, 0.02827, 0.25, 0.01, 0.25, 0.03361, 0.1672, 0.05008, 0.25, 0.01, 0.3418, 0.02827, 0.3328, 0.05008, 0.25, 0.03361, 0.3418, 0.02827, 0.4197, 0.08029, 0.403, 0.09699, 0.3328, 0.05008, 0.4197, 0.08029, 0.4717, 0.1582, 0.4499, 0.1672, 0.403, 0.09699, 0.4717, 0.1582, 0.49, 0.25, 0.4664, 0.25, 0.4499, 0.1672, 0.49, 0.25, 0.4717, 0.3418, 0.4499, 0.3328, 0.4664, 0.25, 0.4717, 0.3418, 0.4197, 0.4197, 0.403, 0.403, 0.4499, 0.3328, 0.4197, 0.4197, 0.3418, 0.4717, 0.3328, 0.4499, 0.403, 0.403, 0.3328, 0.4499, 0.25, 0.4664, 0.1672, 0.4499, 0.09699, 0.403, 0.05008, 0.3328, 0.03361, 0.25, 0.05008, 0.1672, 0.09699, 0.09699, 0.1672, 0.05008, 0.25, 0.03361, 0.3328, 0.05008, 0.403, 0.09699, 0.4499, 0.1672, 0.4664, 0.25, 0.4499, 0.3328, 0.403, 0.403, 0.4499, 0.1672, 0.4664, 0.25, 0.4664, 0.25, 0.4499, 0.1672, 0.03361, 0.25, 0.05008, 0.1672, 0.05008, 0.1672, 0.03361, 0.25, 0.4664, 0.25, 0.4499, 0.3328, 0.4499, 0.3328, 0.4664, 0.25, 0.05008, 0.1672, 0.09699, 0.09699, 0.09699, 0.09699, 0.05008, 0.1672, 0.3328, 0.4499, 0.25, 0.4664, 0.25, 0.4664, 0.3328, 0.4499, 0.4499, 0.3328, 0.403, 0.403, 0.403, 0.403, 0.4499, 0.3328, 0.09699, 0.09699, 0.1672, 0.05008, 0.1672, 0.05008, 0.09699, 0.09699, 0.403, 0.403, 0.3328, 0.4499, 0.3328, 0.4499, 0.403, 0.403, 0.1672, 0.05008, 0.25, 0.03361, 0.25, 0.03361, 0.1672, 0.05008, 0.25, 0.4664, 0.1672, 0.4499, 0.1672, 0.4499, 0.25, 0.4664, 0.25, 0.03361, 0.3328, 0.05008, 0.3328, 0.05008, 0.25, 0.03361, 0.1672, 0.4499, 0.09699, 0.403, 0.09699, 0.403, 0.1672, 0.4499, 0.3328, 0.05008, 0.403, 0.09699, 0.403, 0.09699, 0.3328, 0.05008, 0.09699, 0.403, 0.05008, 0.3328, 0.05008, 0.3328, 0.09699, 0.403, 0.403, 0.09699, 0.4499, 0.1672, 0.4499, 0.1672, 0.403, 0.09699])
me_cylinder.update()
me_cube_007 = bpy.data.meshes.new('Cube.007')
me_cube_007.from_pydata([(0.0, 0.0, -1.484), (-0.005902, 1.658e-07, -0.1857), (-0.1967, 1.658e-07, -0.6645), (-0.1467, 1.658e-07, -0.9839), (0.02649, 1.658e-07, 0.00964), (-0.1967, 1.658e-07, -0.5176), (-0.3117, 0.05066, -0.1212), (-0.166, 0.1323, -0.3539), (-0.1908, 0.3357, 0.1307), (0.06998, 1.553e-07, 0.1746), (0.05445, 1.553e-07, 0.3641), (0.08862, 1.553e-07, 0.1892), (0.3278, -0.3478, 0.6955), (0.02435, 1.553e-07, 0.6847), (0.02166, 1.553e-07, 0.8321), (0.04607, 1.553e-07, 0.7142), (0.09883, -0.05039, 0.9888), (0.1587, -0.09173, 1.211), (0.02056, -0.1568, 1.021), (-0.03114, 1.553e-07, 0.853), (-0.2266, 0.138, 1.142), (-0.3171, 0.2153, 1.316), (-0.002438, 1.553e-07, 0.2444), (-0.2031, 1.553e-07, 0.4131), (-0.4596, 0.1645, 0.5711), (0.02225, 1.553e-07, 0.3719), (-0.2645, 1.553e-07, 0.9221), (0.0649, 1.553e-07, 0.3004), (0.0861, 1.553e-07, 0.4687), (0.1581, 0.2138, 0.5631)], [(2, 1), (3, 2), (0, 3), (1, 4), (2, 5), (5, 6), (2, 7), (7, 8), (4, 9), (9, 10), (9, 11), (11, 12), (10, 13), (13, 14), (13, 15), (15, 16), (16, 17), (14, 18), (13, 19), (19, 20), (20, 21), (9, 22), (22, 23), (23, 24), (9, 25), (25, 26), (9, 27), (27, 28), (28, 29)], [])
_uv = me_cube_007.uv_layers.new(name='UVMap')
_uv.uv.foreach_set('vector', [])
me_cube_007.update()

# ---- objects
ob_floor = bpy.data.objects.new('floor', me_cube_002)
ob_wall1 = bpy.data.objects.new('wall1', me_cube_003)
ob_monitor = bpy.data.objects.new('monitor', me_cube_048)
ob_cube = bpy.data.objects.new('Cube', me_cube_055)
ob_wall2 = bpy.data.objects.new('wall2', me_cube_001)
ob_cube_014 = bpy.data.objects.new('Cube.014', me_cube_005)
ob_cylinder_002 = bpy.data.objects.new('Cylinder.002', me_cylinder_005)
ob_cube_001 = bpy.data.objects.new('Cube.001', me_cube_042)
ob_cube_002 = bpy.data.objects.new('Cube.002', me_cube_043)
ob_cube_003 = bpy.data.objects.new('Cube.003', me_cube_044)
ob_cube_004 = bpy.data.objects.new('Cube.004', me_cube_045)
ob_cube_005 = bpy.data.objects.new('Cube.005', me_cube_046)
ob_cube_006 = bpy.data.objects.new('Cube.006', me_cube_047)
ob_cube_007 = bpy.data.objects.new('Cube.007', me_cube_049)
ob_cube_008 = bpy.data.objects.new('Cube.008', me_cube_050)
ob_cube_009 = bpy.data.objects.new('Cube.009', me_cube_051)
ob_cube_010 = bpy.data.objects.new('Cube.010', me_cube_052)
ob_cube_011 = bpy.data.objects.new('Cube.011', me_cube_053)
ob_cube_012 = bpy.data.objects.new('Cube.012', me_cube_054)
ob_camera = bpy.data.objects.new('Camera', cam_camera)
ob_point = bpy.data.objects.new('Point', light_point)
ob_cylinder = bpy.data.objects.new('Cylinder', me_cylinder)
ob_cube_013 = bpy.data.objects.new('Cube.013', me_cube_007)
ob_empty = bpy.data.objects.new('Empty', None)

# ---- transforms, parenting, visibility, modifiers, constraints
ob_floor.location = (-1.69e-10, 0.002238, -0.6946)
ob_floor.rotation_euler = (0.0, -0.0, -3.142)
ob_wall1.location = (-0.9755, -0.007849, 0.8267)
ob_wall1.rotation_euler = (0.0, -0.0, -3.142)
ob_monitor.location = (-0.03284, 0.1159, 0.606)
ob_cube.location = (-0.02093, 0.6359, -0.02977)
ob_wall2.location = (-0.00631, 0.9781, 0.8286)
ob_wall2.rotation_euler = (0.0, -0.0, -4.712)
ob_cube_014.location = (0.3734, -0.1679, 0.02649)
ob_cylinder_002.location = (0.3593, 0.9702, 1.2)
ob_cube_001.location = (-0.5627, -0.01089, 0.7557)
ob_cube_002.location = (-0.5659, -0.6251, 0.3865)
ob_cube_003.location = (-1.358, -0.6168, 0.02403)
ob_cube_004.location = (-0.6096, -0.6168, -0.3242)
ob_cube_005.location = (-0.6096, -0.6168, -0.09102)
ob_cube_006.location = (-0.6096, -0.6168, 0.1459)
ob_cube_007.location = (-0.7766, -0.9566, 1.84)
ob_cube_007.rotation_euler = (0.0, -0.0, 1.571)
ob_cube_007.hide_render = True
ob_cube_008.location = (-0.772, -0.6154, 2.509)
ob_cube_008.rotation_euler = (-1.571, 1.571, 0.0)
ob_cube_008.hide_render = True
ob_cube_009.location = (-0.7766, 0.9377, 1.84)
ob_cube_009.rotation_euler = (0.0, -0.0, 1.571)
ob_cube_009.hide_render = True
ob_cube_010.location = (-0.584, 0.9357, 0.3842)
ob_cube_011.location = (-0.7782, -0.01099, 2.236)
ob_cube_011.rotation_euler = (-1.571, 1.571, 0.0)
ob_cube_011.hide_render = True
ob_cube_012.location = (-0.6272, -0.6056, 0.02403)
ob_camera.location = (1.973, -3.574, 1.05)
ob_camera.rotation_euler = (1.52, 0.02757, 0.5295)
ob_point.location = (1.981, -2.572, 1.871)
ob_point.rotation_euler = (-4.932, -0.01127, 0.6886)
ob_cylinder.location = (0.0, 0.0, 0.0)
ob_cube_013.location = (0.0, 0.0, 0.0)
_m = ob_cube_013.modifiers.new('Skin', 'SKIN')
_m = ob_cube_013.modifiers.new('Subdivision', 'SUBSURF')
_m = ob_cube_013.modifiers.new('Skin.001', 'SKIN')
ob_empty.location = (0.0, 0.0, 0.0)
ob_empty.rotation_euler = (1.571, -0.0, -0.0)
ob_empty.empty_display_type = 'IMAGE'
ob_empty.empty_display_size = 5.0
ob_empty.use_empty_image_alpha = True
ob_empty.color = (1.0, 1.0, 1.0, 0.5)

# ---- collection membership
scene.collection.objects.link(ob_floor)
scene.collection.objects.link(ob_wall1)
scene.collection.objects.link(ob_monitor)
scene.collection.objects.link(ob_cube)
scene.collection.objects.link(ob_wall2)
scene.collection.objects.link(ob_cube_014)
scene.collection.objects.link(ob_cylinder_002)
col_desk.objects.link(ob_cube_001)
col_desk.objects.link(ob_cube_002)
col_desk.objects.link(ob_cube_003)
col_desk.objects.link(ob_cube_004)
col_desk.objects.link(ob_cube_005)
col_desk.objects.link(ob_cube_006)
col_desk.objects.link(ob_cube_007)
col_desk.objects.link(ob_cube_008)
col_desk.objects.link(ob_cube_009)
col_desk.objects.link(ob_cube_010)
col_desk.objects.link(ob_cube_011)
col_desk.objects.link(ob_cube_012)
col_other.objects.link(ob_camera)
col_other.objects.link(ob_point)
col_plant.objects.link(ob_cylinder)
col_plant.objects.link(ob_cube_013)
col_plant.objects.link(ob_empty)

# ---- scene / render settings (as saved in the file)
scene.camera = ob_camera
scene.frame_start = 1; scene.frame_end = 250; scene.frame_set(12)
scene.render.engine = 'CYCLES'
scene.render.resolution_x = 1080
scene.cycles.samples = 128
scene.cycles.sampling_pattern = 'TABULATED_SOBOL'
scene.cycles.use_light_tree = False
scene.eevee.taa_render_samples = 512
scene.view_settings.view_transform = 'Filmic'
bpy.context.view_layer.update()
